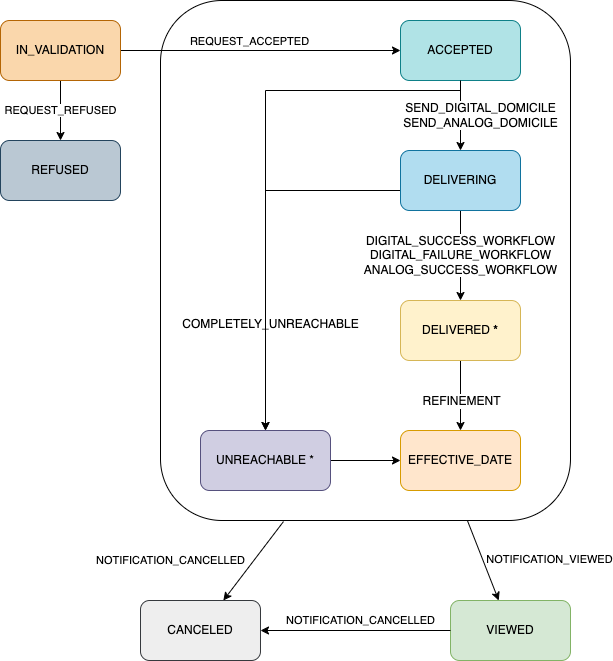

The diagram above was exported from draw.io. Its source (the exported page's mxGraphModel, read from the mxfile embedded in the PNG):
<mxGraphModel dx="1306" dy="854" grid="1" gridSize="10" guides="1" tooltips="1" connect="1" arrows="1" fold="1" page="1" pageScale="1" pageWidth="827" pageHeight="1169" math="0" shadow="0">
  <root>
    <mxCell id="0" />
    <mxCell id="1" parent="0" />
    <mxCell id="K_fdhgx2eXDcmhtaCgyF-1" value="" style="rounded=1;whiteSpace=wrap;html=1;fillColor=none;" parent="1" vertex="1">
      <mxGeometry x="240" y="20" width="410" height="520" as="geometry" />
    </mxCell>
    <mxCell id="JhLdxgxA9xUYcDkFxMyX-6" value="VIEWED" style="rounded=1;whiteSpace=wrap;html=1;fillColor=#d5e8d4;strokeColor=#82b366;" parent="1" vertex="1">
      <mxGeometry x="530" y="620" width="120" height="60" as="geometry" />
    </mxCell>
    <mxCell id="JhLdxgxA9xUYcDkFxMyX-12" value="" style="edgeStyle=orthogonalEdgeStyle;rounded=0;orthogonalLoop=1;jettySize=auto;html=1;" parent="1" source="JhLdxgxA9xUYcDkFxMyX-1" target="JhLdxgxA9xUYcDkFxMyX-2" edge="1">
      <mxGeometry relative="1" as="geometry" />
    </mxCell>
    <mxCell id="JhLdxgxA9xUYcDkFxMyX-13" value="REQUEST_ACCEPTED" style="edgeLabel;html=1;align=center;verticalAlign=middle;resizable=0;points=[];" parent="JhLdxgxA9xUYcDkFxMyX-12" vertex="1" connectable="0">
      <mxGeometry x="-0.175" y="4" relative="1" as="geometry">
        <mxPoint x="12" y="-6" as="offset" />
      </mxGeometry>
    </mxCell>
    <mxCell id="JhLdxgxA9xUYcDkFxMyX-14" value="REQUEST_REFUSED" style="edgeStyle=orthogonalEdgeStyle;rounded=0;orthogonalLoop=1;jettySize=auto;html=1;" parent="1" source="JhLdxgxA9xUYcDkFxMyX-1" target="JhLdxgxA9xUYcDkFxMyX-10" edge="1">
      <mxGeometry relative="1" as="geometry" />
    </mxCell>
    <mxCell id="JhLdxgxA9xUYcDkFxMyX-1" value="IN_VALIDATION" style="rounded=1;whiteSpace=wrap;html=1;fillColor=#fad7ac;strokeColor=#b46504;" parent="1" vertex="1">
      <mxGeometry x="80" y="40" width="120" height="60" as="geometry" />
    </mxCell>
    <mxCell id="JhLdxgxA9xUYcDkFxMyX-15" value="&lt;font style=&quot;font-size: 12px&quot;&gt;SEND_DIGITAL_DOMICILE&lt;br&gt;SEND_ANALOG_DOMICILE&lt;/font&gt;" style="edgeStyle=orthogonalEdgeStyle;rounded=1;orthogonalLoop=1;jettySize=auto;html=1;fontSize=12;fillColor=rgb(255, 255, 255);" parent="1" source="JhLdxgxA9xUYcDkFxMyX-2" target="JhLdxgxA9xUYcDkFxMyX-3" edge="1">
      <mxGeometry y="20" relative="1" as="geometry">
        <mxPoint as="offset" />
      </mxGeometry>
    </mxCell>
    <mxCell id="JhLdxgxA9xUYcDkFxMyX-2" value="ACCEPTED" style="rounded=1;whiteSpace=wrap;html=1;fillColor=#b0e3e6;strokeColor=#0e8088;" parent="1" vertex="1">
      <mxGeometry x="480" y="40" width="120" height="60" as="geometry" />
    </mxCell>
    <mxCell id="JhLdxgxA9xUYcDkFxMyX-22" value="COMPLETELY_UNREACHABLE" style="edgeStyle=orthogonalEdgeStyle;rounded=0;orthogonalLoop=1;jettySize=auto;html=1;fontSize=12;exitX=0.5;exitY=1;exitDx=0;exitDy=0;" parent="1" source="JhLdxgxA9xUYcDkFxMyX-2" target="JhLdxgxA9xUYcDkFxMyX-9" edge="1">
      <mxGeometry x="0.6117" y="5" relative="1" as="geometry">
        <Array as="points">
          <mxPoint x="540" y="110" />
          <mxPoint x="345" y="110" />
        </Array>
        <mxPoint as="offset" />
      </mxGeometry>
    </mxCell>
    <mxCell id="JhLdxgxA9xUYcDkFxMyX-25" value="DIGITAL_SUCCESS_WORKFLOW&lt;br&gt;DIGITAL_FAILURE_WORKFLOW&lt;br&gt;ANALOG_SUCCESS_WORKFLOW" style="edgeStyle=orthogonalEdgeStyle;rounded=0;orthogonalLoop=1;jettySize=auto;html=1;fontSize=12;" parent="1" source="JhLdxgxA9xUYcDkFxMyX-3" target="JhLdxgxA9xUYcDkFxMyX-4" edge="1">
      <mxGeometry relative="1" as="geometry" />
    </mxCell>
    <mxCell id="JhLdxgxA9xUYcDkFxMyX-26" style="edgeStyle=orthogonalEdgeStyle;rounded=0;orthogonalLoop=1;jettySize=auto;html=1;fontSize=12;jumpStyle=gap;" parent="1" source="JhLdxgxA9xUYcDkFxMyX-3" target="JhLdxgxA9xUYcDkFxMyX-9" edge="1">
      <mxGeometry relative="1" as="geometry">
        <Array as="points">
          <mxPoint x="345" y="210" />
        </Array>
      </mxGeometry>
    </mxCell>
    <mxCell id="JhLdxgxA9xUYcDkFxMyX-3" value="DELIVERING" style="rounded=1;whiteSpace=wrap;html=1;fillColor=#b1ddf0;strokeColor=#10739e;" parent="1" vertex="1">
      <mxGeometry x="480" y="170" width="120" height="60" as="geometry" />
    </mxCell>
    <mxCell id="JhLdxgxA9xUYcDkFxMyX-30" style="edgeStyle=orthogonalEdgeStyle;rounded=0;jumpStyle=gap;orthogonalLoop=1;jettySize=auto;html=1;fontSize=12;" parent="1" source="JhLdxgxA9xUYcDkFxMyX-4" target="JhLdxgxA9xUYcDkFxMyX-7" edge="1">
      <mxGeometry relative="1" as="geometry" />
    </mxCell>
    <mxCell id="JhLdxgxA9xUYcDkFxMyX-31" value="REFINEMENT" style="edgeLabel;html=1;align=center;verticalAlign=middle;resizable=0;points=[];fontSize=12;" parent="JhLdxgxA9xUYcDkFxMyX-30" vertex="1" connectable="0">
      <mxGeometry x="-0.4" y="2" relative="1" as="geometry">
        <mxPoint x="-2" y="19" as="offset" />
      </mxGeometry>
    </mxCell>
    <mxCell id="JhLdxgxA9xUYcDkFxMyX-4" value="DELIVERED &lt;b&gt;*&lt;/b&gt;" style="rounded=1;whiteSpace=wrap;html=1;fillColor=#fff2cc;strokeColor=#d6b656;" parent="1" vertex="1">
      <mxGeometry x="480" y="320" width="120" height="60" as="geometry" />
    </mxCell>
    <mxCell id="JhLdxgxA9xUYcDkFxMyX-7" value="EFFECTIVE_DATE" style="rounded=1;whiteSpace=wrap;html=1;fillColor=#ffe6cc;strokeColor=#d79b00;" parent="1" vertex="1">
      <mxGeometry x="480" y="450" width="120" height="60" as="geometry" />
    </mxCell>
    <mxCell id="K_fdhgx2eXDcmhtaCgyF-4" style="edgeStyle=orthogonalEdgeStyle;rounded=0;orthogonalLoop=1;jettySize=auto;html=1;entryX=0;entryY=0.5;entryDx=0;entryDy=0;" parent="1" source="JhLdxgxA9xUYcDkFxMyX-9" target="JhLdxgxA9xUYcDkFxMyX-7" edge="1">
      <mxGeometry relative="1" as="geometry">
        <mxPoint x="440" y="480" as="sourcePoint" />
      </mxGeometry>
    </mxCell>
    <mxCell id="JhLdxgxA9xUYcDkFxMyX-9" value="UNREACHABLE *" style="rounded=1;whiteSpace=wrap;html=1;fillColor=#d0cee2;strokeColor=#56517e;" parent="1" vertex="1">
      <mxGeometry x="280" y="450" width="130" height="60" as="geometry" />
    </mxCell>
    <mxCell id="JhLdxgxA9xUYcDkFxMyX-10" value="REFUSED" style="rounded=1;whiteSpace=wrap;html=1;fillColor=#bac8d3;strokeColor=#23445d;" parent="1" vertex="1">
      <mxGeometry x="80" y="160" width="120" height="60" as="geometry" />
    </mxCell>
    <mxCell id="U7ilXzTDbQgaJ4SrqqDG-1" value="CANCELED" style="rounded=1;whiteSpace=wrap;html=1;fillColor=#eeeeee;strokeColor=#36393d;" parent="1" vertex="1">
      <mxGeometry x="220" y="620" width="120" height="60" as="geometry" />
    </mxCell>
    <mxCell id="U7ilXzTDbQgaJ4SrqqDG-2" value="NOTIFICATION_CANCELLED" style="endArrow=classic;html=1;rounded=0;exitX=0.3;exitY=1.002;exitDx=0;exitDy=0;exitPerimeter=0;" parent="1" source="K_fdhgx2eXDcmhtaCgyF-1" target="U7ilXzTDbQgaJ4SrqqDG-1" edge="1">
      <mxGeometry x="1" y="-66" width="50" height="50" relative="1" as="geometry">
        <mxPoint x="360" y="560" as="sourcePoint" />
        <mxPoint x="490" y="480" as="targetPoint" />
        <mxPoint x="-1" as="offset" />
      </mxGeometry>
    </mxCell>
    <mxCell id="K_fdhgx2eXDcmhtaCgyF-7" value="NOTIFICATION_VIEWED" style="endArrow=classic;html=1;rounded=0;" parent="1" source="K_fdhgx2eXDcmhtaCgyF-1" target="JhLdxgxA9xUYcDkFxMyX-6" edge="1">
      <mxGeometry x="0.5276" y="62" width="50" height="50" relative="1" as="geometry">
        <mxPoint x="373" y="551" as="sourcePoint" />
        <mxPoint x="371" y="630" as="targetPoint" />
        <mxPoint as="offset" />
      </mxGeometry>
    </mxCell>
    <mxCell id="lm1YWzj29oMuSDkaCBMI-2" value="NOTIFICATION_CANCELLED" style="endArrow=classic;html=1;rounded=0;entryX=1;entryY=0.5;entryDx=0;entryDy=0;" edge="1" parent="1" source="JhLdxgxA9xUYcDkFxMyX-6" target="U7ilXzTDbQgaJ4SrqqDG-1">
      <mxGeometry x="-0.0526" y="-10" width="50" height="50" relative="1" as="geometry">
        <mxPoint x="510" y="650" as="sourcePoint" />
        <mxPoint x="349" y="630" as="targetPoint" />
        <mxPoint as="offset" />
      </mxGeometry>
    </mxCell>
  </root>
</mxGraphModel>